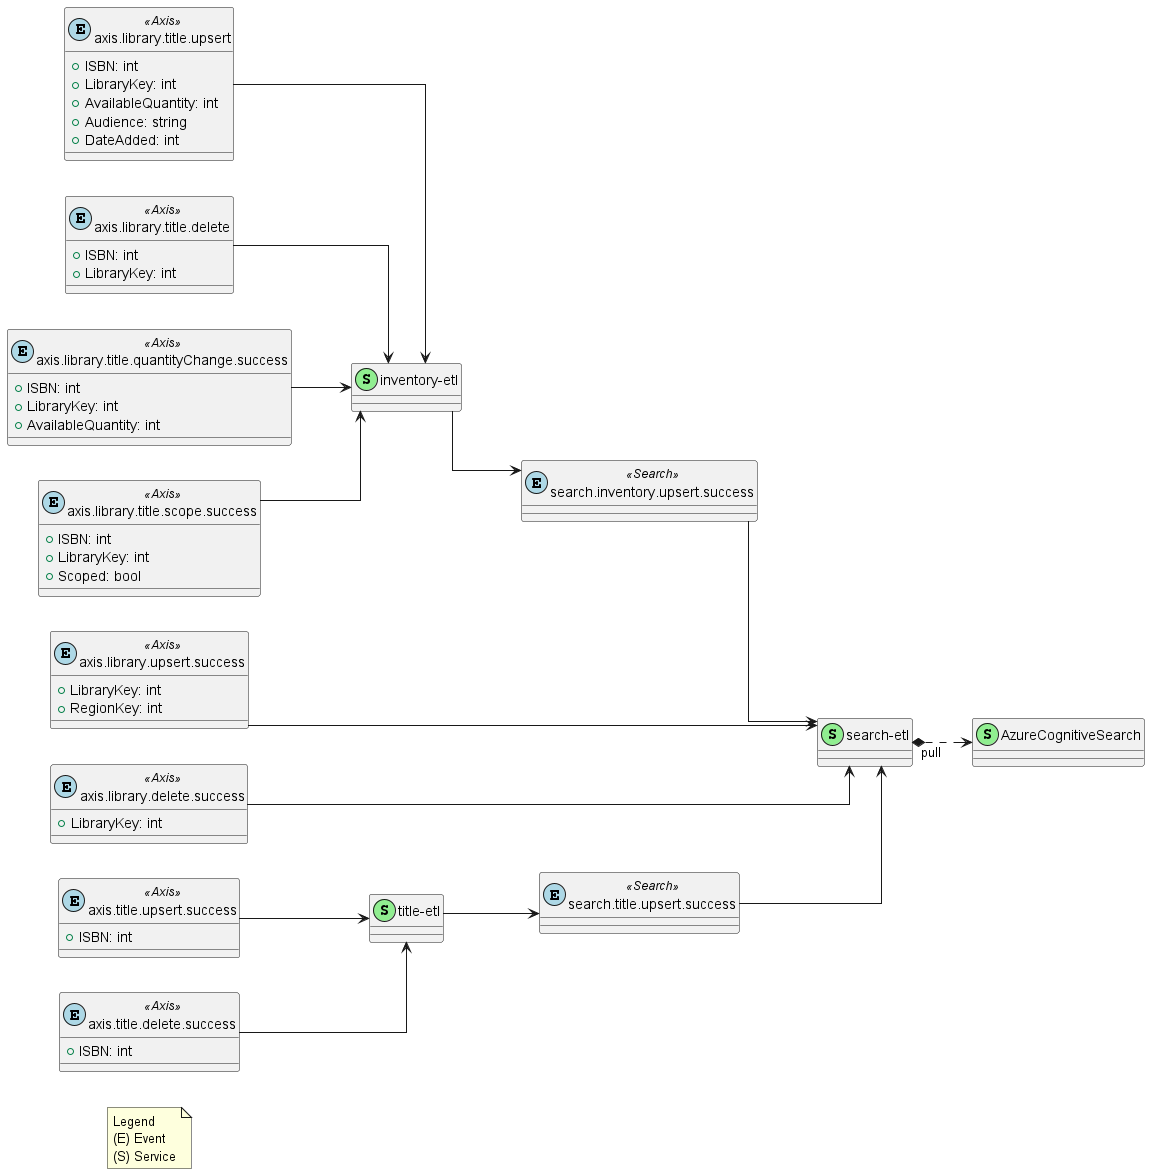

The diagram above was rendered by PlantUML. Its source (embedded in the PNG):
@startuml
left to right direction
skinparam linetype ortho
note as Legend
Legend
(E) Event
(S) Service
end note

class "axis.library.title.upsert" as AxisTitleUpsertEvent <<(E,lightblue) Axis>> {
    + ISBN: int
    + LibraryKey: int
    + AvailableQuantity: int
    + Audience: string
    + DateAdded: int
}
class "axis.library.title.delete" as DeleteLibraryTitle <<(E,lightblue) Axis>> {
    + ISBN: int
    + LibraryKey: int
}
class "axis.library.title.quantityChange.success" as AxisCheckinEvent <<(E,lightblue) Axis>> {
    + ISBN: int
    + LibraryKey: int
    + AvailableQuantity: int
}
class "axis.library.title.scope.success" as AxisScopeEvent <<(E,lightblue) Axis>> {
    + ISBN: int
    + LibraryKey: int
    + Scoped: bool
}

class "axis.library.upsert.success" as AxisLibraryUpsertEvent <<(E,lightblue) Axis>> {
    + LibraryKey: int
    + RegionKey: int
}
class "axis.library.delete.success" as AxisLibraryDeleteEvent <<(E,lightblue) Axis>> {
    + LibraryKey: int
}

class "axis.title.upsert.success" as AxisTitleEvent <<(E,lightblue) Axis>> {
    + ISBN: int
}
class "axis.title.delete.success" as DeleteTitleEvent  <<(E,lightblue) Axis>> {
    + ISBN: int
}


class "search.title.upsert.success" as TitleEvent <<(E,lightblue) Search>>
class "search.inventory.upsert.success" as InventoryEvent  <<(E,lightblue) Search>>
class "search-etl" as SearchETL <<(S, lightgreen)>>
class "inventory-etl" as InventoryETL <<(S, lightgreen)>>
class "title-etl" as TitleETL <<(S, lightgreen)>>
class AzureCognitiveSearch <<(S, lightgreen)>>

AxisTitleUpsertEvent --> InventoryETL
DeleteLibraryTitle --> InventoryETL
AxisCheckinEvent --> InventoryETL
AxisScopeEvent --> InventoryETL

InventoryETL --> InventoryEvent
AxisTitleEvent --> TitleETL
DeleteTitleEvent --> TitleETL

TitleETL --> TitleEvent

AxisLibraryUpsertEvent ----> SearchETL
AxisLibraryDeleteEvent ----> SearchETL

InventoryEvent --> SearchETL
TitleEvent --> SearchETL
SearchETL *..> AzureCognitiveSearch: pull
@enduml